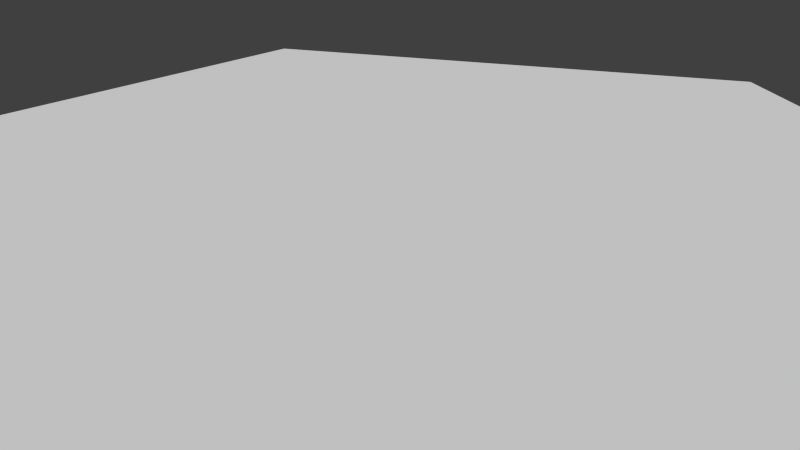 # Source: HexStencil.blend  (saved by Blender 2.75.0; exported with 4.5.12 LTS)
import bpy
from mathutils import Matrix  # noqa: F401  (used for matrix-valued properties, if any)

bpy.ops.wm.read_factory_settings(use_empty=True)
scene = bpy.context.scene
scene.name = 'Scene'

# ---- collections
col_collection_1 = bpy.data.collections.new('Collection 1'); scene.collection.children.link(col_collection_1)

# ---- world
world_world = bpy.data.worlds.new('World'); scene.world = world_world
world_world.color = (0.05088, 0.05088, 0.05088)
world_world.use_sun_shadow = False
world_world.sun_shadow_jitter_overblur = 0.0
world_world.cycles.sampling_method = 'MANUAL'
world_world.cycles.sample_map_resolution = 256
world_world.light_settings.ao_factor = 0.4

# ---- cameras
cam_camera = bpy.data.cameras.new('Camera')
cam_camera.clip_end = 100.0
cam_camera.lens = 35.0
cam_camera.sensor_width = 32.0
cam_camera.sensor_height = 18.0
cam_camera.ortho_scale = 7.314
cam_camera.dof.focus_distance = 0.0
cam_camera.dof.aperture_fstop = 128.0

# ---- meshes
me_cylinder = bpy.data.meshes.new('Cylinder')
me_cylinder.from_pydata([(0.0, 10.0, -12.86), (0.0, 10.0, 0.08822), (8.66, 5.0, -12.86), (8.66, 5.0, 0.08822), (8.66, -5.0, -12.86), (8.66, -5.0, 0.08822), (-8.742e-07, -10.0, -12.86), (-8.742e-07, -10.0, 0.08822), (-8.66, -5.0, -12.86), (-8.66, -5.0, 0.08822), (-8.66, 5.0, -12.86), (-8.66, 5.0, 0.08822)], [], [(0, 1, 3, 2), (2, 3, 5, 4), (4, 5, 7, 6), (6, 7, 9, 8), (3, 1, 11, 9, 7, 5), (10, 11, 1, 0), (8, 9, 11, 10), (0, 2, 4, 6, 8, 10)])
me_cylinder.use_remesh_preserve_volume = False
me_cylinder.use_remesh_preserve_attributes = False
me_cylinder.use_mirror_vertex_groups = False
me_cylinder.update()

# ---- objects
ob_cylinder = bpy.data.objects.new('Cylinder', me_cylinder)
ob_x_camera = bpy.data.objects.new('x-Camera', cam_camera)

# ---- transforms, parenting, visibility, modifiers, constraints
ob_cylinder.location = (0.0, 0.0, 0.0)
ob_cylinder.lineart.crease_threshold = 0.0
ob_x_camera.location = (7.481, -6.508, 5.344)
ob_x_camera.rotation_euler = (1.109, 0.01082, 0.8149)
ob_x_camera.lock_rotations_4d = False
ob_x_camera.empty_display_type = 'ARROWS'
ob_x_camera.color = (0.0, 0.0, 0.0, 0.0)
ob_x_camera.display_type = 'WIRE'
ob_x_camera.lineart.crease_threshold = 0.0

# ---- collection membership
col_collection_1.objects.link(ob_cylinder)
col_collection_1.objects.link(ob_x_camera)

# ---- scene / render settings (as saved in the file)
scene.camera = ob_x_camera
scene.frame_start = 1; scene.frame_end = 250; scene.frame_set(1)
scene.render.engine = 'BLENDER_EEVEE_NEXT'
scene.render.resolution_percentage = 50
scene.render.dither_intensity = 0.0
scene.cycles.use_denoising = False
scene.cycles.samples = 10
scene.cycles.sampling_pattern = 'TABULATED_SOBOL'
scene.cycles.light_sampling_threshold = 0.0
scene.cycles.use_adaptive_sampling = False
scene.cycles.use_light_tree = False
scene.cycles.blur_glossy = 0.0
scene.cycles.pixel_filter_type = 'GAUSSIAN'
scene.cycles.sample_clamp_indirect = 0.0
scene.view_settings.view_transform = 'Standard'
bpy.context.view_layer.update()

# ---- added for rendering (the .blend has no usable light): sun
light_auto_sun = bpy.data.lights.new('AutoSun', 'SUN')
light_auto_sun.energy = 3.0
light_auto_sun.angle = 0.0523599
ob_auto_sun = bpy.data.objects.new('AutoSun', light_auto_sun)
scene.collection.objects.link(ob_auto_sun)
ob_auto_sun.rotation_euler = (0.872665, 0.174533, 0.523599)
bpy.context.view_layer.update()
